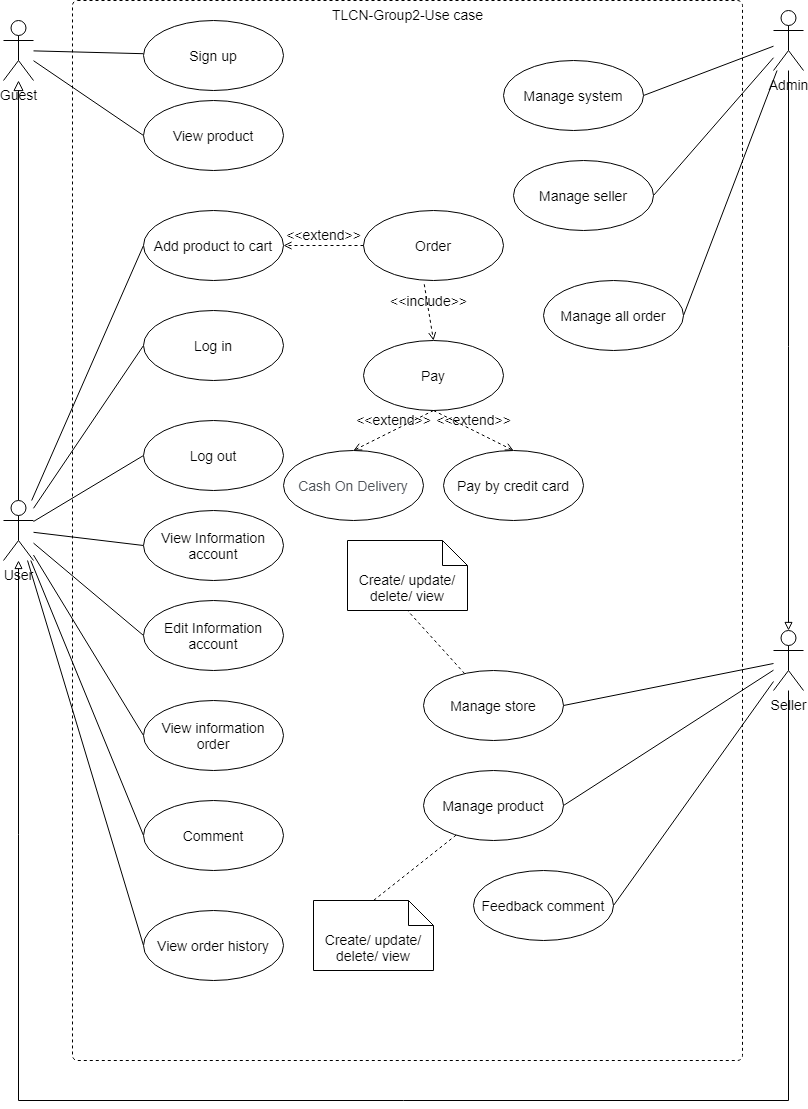

The diagram above was exported from draw.io. Its source (the exported page's mxGraphModel, read from the mxfile embedded in the PNG):
<mxGraphModel dx="868" dy="1619" grid="1" gridSize="10" guides="1" tooltips="1" connect="1" arrows="1" fold="1" page="1" pageScale="1" pageWidth="827" pageHeight="1169" math="0" shadow="0">
  <root>
    <mxCell id="0" />
    <mxCell id="1" parent="0" />
    <mxCell id="emTzlklPmiMxaWlBXXch-2" value="TLCN-Group2-Use case" style="html=1;align=center;verticalAlign=top;rounded=1;absoluteArcSize=1;arcSize=10;dashed=1;fontSize=14;" parent="1" vertex="1">
      <mxGeometry x="79" y="-1150" width="670" height="1060" as="geometry" />
    </mxCell>
    <mxCell id="emTzlklPmiMxaWlBXXch-17" style="edgeStyle=none;rounded=0;orthogonalLoop=1;jettySize=auto;html=1;endArrow=none;endFill=0;fontSize=14;" parent="1" source="emTzlklPmiMxaWlBXXch-3" target="emTzlklPmiMxaWlBXXch-6" edge="1">
      <mxGeometry relative="1" as="geometry" />
    </mxCell>
    <mxCell id="emTzlklPmiMxaWlBXXch-20" style="edgeStyle=none;rounded=0;orthogonalLoop=1;jettySize=auto;html=1;entryX=0;entryY=0.5;entryDx=0;entryDy=0;endArrow=none;endFill=0;fontSize=14;" parent="1" source="emTzlklPmiMxaWlBXXch-3" target="emTzlklPmiMxaWlBXXch-18" edge="1">
      <mxGeometry relative="1" as="geometry" />
    </mxCell>
    <mxCell id="emTzlklPmiMxaWlBXXch-3" value="Guest" style="shape=umlActor;verticalLabelPosition=bottom;verticalAlign=top;html=1;fontSize=14;" parent="1" vertex="1">
      <mxGeometry x="10" y="-1130" width="30" height="60" as="geometry" />
    </mxCell>
    <mxCell id="emTzlklPmiMxaWlBXXch-6" value="Sign up" style="ellipse;whiteSpace=wrap;html=1;fontSize=14;" parent="1" vertex="1">
      <mxGeometry x="150" y="-1130" width="140" height="70" as="geometry" />
    </mxCell>
    <mxCell id="emTzlklPmiMxaWlBXXch-9" value="" style="endArrow=block;startArrow=none;endFill=0;startFill=0;endSize=8;html=1;labelBackgroundColor=none;rounded=0;exitX=0.5;exitY=0;exitDx=0;exitDy=0;exitPerimeter=0;fontSize=14;" parent="1" source="emTzlklPmiMxaWlBXXch-10" target="emTzlklPmiMxaWlBXXch-3" edge="1">
      <mxGeometry width="160" relative="1" as="geometry">
        <mxPoint x="80" y="-810" as="sourcePoint" />
        <mxPoint x="530" y="-1010" as="targetPoint" />
      </mxGeometry>
    </mxCell>
    <mxCell id="emTzlklPmiMxaWlBXXch-25" style="edgeStyle=none;rounded=0;orthogonalLoop=1;jettySize=auto;html=1;entryX=0;entryY=0.5;entryDx=0;entryDy=0;endArrow=none;endFill=0;fontSize=14;" parent="1" source="emTzlklPmiMxaWlBXXch-10" target="emTzlklPmiMxaWlBXXch-24" edge="1">
      <mxGeometry relative="1" as="geometry" />
    </mxCell>
    <mxCell id="emTzlklPmiMxaWlBXXch-27" style="edgeStyle=none;rounded=0;orthogonalLoop=1;jettySize=auto;html=1;entryX=0;entryY=0.5;entryDx=0;entryDy=0;endArrow=none;endFill=0;fontSize=14;" parent="1" source="emTzlklPmiMxaWlBXXch-10" target="emTzlklPmiMxaWlBXXch-26" edge="1">
      <mxGeometry relative="1" as="geometry" />
    </mxCell>
    <mxCell id="emTzlklPmiMxaWlBXXch-39" style="edgeStyle=none;rounded=0;orthogonalLoop=1;jettySize=auto;html=1;entryX=0;entryY=0.5;entryDx=0;entryDy=0;endArrow=none;endFill=0;fontSize=14;" parent="1" source="emTzlklPmiMxaWlBXXch-10" target="emTzlklPmiMxaWlBXXch-38" edge="1">
      <mxGeometry relative="1" as="geometry" />
    </mxCell>
    <mxCell id="emTzlklPmiMxaWlBXXch-41" style="edgeStyle=none;rounded=0;orthogonalLoop=1;jettySize=auto;html=1;entryX=0;entryY=0.5;entryDx=0;entryDy=0;endArrow=none;endFill=0;fontSize=14;" parent="1" source="emTzlklPmiMxaWlBXXch-10" target="emTzlklPmiMxaWlBXXch-40" edge="1">
      <mxGeometry relative="1" as="geometry" />
    </mxCell>
    <mxCell id="emTzlklPmiMxaWlBXXch-43" style="edgeStyle=none;rounded=0;orthogonalLoop=1;jettySize=auto;html=1;entryX=0;entryY=0.5;entryDx=0;entryDy=0;endArrow=none;endFill=0;fontSize=14;" parent="1" source="emTzlklPmiMxaWlBXXch-10" target="emTzlklPmiMxaWlBXXch-42" edge="1">
      <mxGeometry relative="1" as="geometry" />
    </mxCell>
    <mxCell id="emTzlklPmiMxaWlBXXch-51" style="edgeStyle=none;rounded=0;orthogonalLoop=1;jettySize=auto;html=1;entryX=0;entryY=0.5;entryDx=0;entryDy=0;fontFamily=Helvetica;fontSize=14;endArrow=none;endFill=0;" parent="1" source="emTzlklPmiMxaWlBXXch-10" target="emTzlklPmiMxaWlBXXch-50" edge="1">
      <mxGeometry relative="1" as="geometry" />
    </mxCell>
    <mxCell id="emTzlklPmiMxaWlBXXch-53" style="edgeStyle=none;rounded=0;orthogonalLoop=1;jettySize=auto;html=1;entryX=0;entryY=0.5;entryDx=0;entryDy=0;fontFamily=Helvetica;fontSize=14;endArrow=none;endFill=0;" parent="1" source="emTzlklPmiMxaWlBXXch-10" target="emTzlklPmiMxaWlBXXch-52" edge="1">
      <mxGeometry relative="1" as="geometry" />
    </mxCell>
    <mxCell id="emTzlklPmiMxaWlBXXch-54" style="edgeStyle=none;rounded=0;orthogonalLoop=1;jettySize=auto;html=1;entryX=0;entryY=0.5;entryDx=0;entryDy=0;fontFamily=Helvetica;fontSize=14;endArrow=none;endFill=0;" parent="1" source="emTzlklPmiMxaWlBXXch-10" target="emTzlklPmiMxaWlBXXch-36" edge="1">
      <mxGeometry relative="1" as="geometry" />
    </mxCell>
    <mxCell id="emTzlklPmiMxaWlBXXch-10" value="User" style="shape=umlActor;verticalLabelPosition=bottom;verticalAlign=top;html=1;fontSize=14;" parent="1" vertex="1">
      <mxGeometry x="10" y="-650" width="30" height="60" as="geometry" />
    </mxCell>
    <mxCell id="emTzlklPmiMxaWlBXXch-34" style="edgeStyle=orthogonalEdgeStyle;rounded=0;orthogonalLoop=1;jettySize=auto;html=1;endArrow=block;endFill=0;fontSize=14;" parent="1" source="emTzlklPmiMxaWlBXXch-12" target="emTzlklPmiMxaWlBXXch-10" edge="1">
      <mxGeometry relative="1" as="geometry">
        <Array as="points">
          <mxPoint x="795" y="-50" />
          <mxPoint x="25" y="-50" />
        </Array>
      </mxGeometry>
    </mxCell>
    <mxCell id="emTzlklPmiMxaWlBXXch-62" style="edgeStyle=none;rounded=0;orthogonalLoop=1;jettySize=auto;html=1;entryX=1;entryY=0.5;entryDx=0;entryDy=0;fontFamily=Helvetica;fontSize=14;endArrow=none;endFill=0;" parent="1" source="emTzlklPmiMxaWlBXXch-12" target="emTzlklPmiMxaWlBXXch-60" edge="1">
      <mxGeometry relative="1" as="geometry" />
    </mxCell>
    <mxCell id="emTzlklPmiMxaWlBXXch-65" style="edgeStyle=none;rounded=0;orthogonalLoop=1;jettySize=auto;html=1;entryX=1;entryY=0.5;entryDx=0;entryDy=0;fontFamily=Helvetica;fontSize=14;endArrow=none;endFill=0;" parent="1" source="emTzlklPmiMxaWlBXXch-12" target="emTzlklPmiMxaWlBXXch-64" edge="1">
      <mxGeometry relative="1" as="geometry" />
    </mxCell>
    <mxCell id="emTzlklPmiMxaWlBXXch-69" style="edgeStyle=none;rounded=0;orthogonalLoop=1;jettySize=auto;html=1;entryX=1;entryY=0.5;entryDx=0;entryDy=0;fontFamily=Helvetica;fontSize=14;endArrow=none;endFill=0;" parent="1" source="emTzlklPmiMxaWlBXXch-12" target="emTzlklPmiMxaWlBXXch-68" edge="1">
      <mxGeometry relative="1" as="geometry" />
    </mxCell>
    <mxCell id="emTzlklPmiMxaWlBXXch-12" value="Seller" style="shape=umlActor;verticalLabelPosition=bottom;verticalAlign=top;html=1;fontSize=14;" parent="1" vertex="1">
      <mxGeometry x="780" y="-520" width="30" height="60" as="geometry" />
    </mxCell>
    <mxCell id="emTzlklPmiMxaWlBXXch-32" style="rounded=0;orthogonalLoop=1;jettySize=auto;html=1;entryX=0.5;entryY=0;entryDx=0;entryDy=0;entryPerimeter=0;endArrow=block;endFill=0;fontSize=14;" parent="1" source="emTzlklPmiMxaWlBXXch-13" target="emTzlklPmiMxaWlBXXch-12" edge="1">
      <mxGeometry relative="1" as="geometry" />
    </mxCell>
    <mxCell id="emTzlklPmiMxaWlBXXch-71" style="edgeStyle=none;rounded=0;orthogonalLoop=1;jettySize=auto;html=1;entryX=1;entryY=0.5;entryDx=0;entryDy=0;fontFamily=Helvetica;fontSize=14;endArrow=none;endFill=0;" parent="1" source="emTzlklPmiMxaWlBXXch-13" target="emTzlklPmiMxaWlBXXch-70" edge="1">
      <mxGeometry relative="1" as="geometry" />
    </mxCell>
    <mxCell id="emTzlklPmiMxaWlBXXch-73" style="edgeStyle=none;rounded=0;orthogonalLoop=1;jettySize=auto;html=1;entryX=1;entryY=0.5;entryDx=0;entryDy=0;fontFamily=Helvetica;fontSize=14;endArrow=none;endFill=0;" parent="1" source="emTzlklPmiMxaWlBXXch-13" target="emTzlklPmiMxaWlBXXch-72" edge="1">
      <mxGeometry relative="1" as="geometry" />
    </mxCell>
    <mxCell id="emTzlklPmiMxaWlBXXch-75" style="edgeStyle=none;rounded=0;orthogonalLoop=1;jettySize=auto;html=1;entryX=1;entryY=0.5;entryDx=0;entryDy=0;fontFamily=Helvetica;fontSize=14;endArrow=none;endFill=0;" parent="1" source="emTzlklPmiMxaWlBXXch-13" target="emTzlklPmiMxaWlBXXch-74" edge="1">
      <mxGeometry relative="1" as="geometry" />
    </mxCell>
    <mxCell id="emTzlklPmiMxaWlBXXch-13" value="Admin" style="shape=umlActor;verticalLabelPosition=bottom;verticalAlign=top;html=1;fontSize=14;" parent="1" vertex="1">
      <mxGeometry x="780" y="-1140" width="30" height="60" as="geometry" />
    </mxCell>
    <mxCell id="emTzlklPmiMxaWlBXXch-18" value="View product" style="ellipse;whiteSpace=wrap;html=1;fontSize=14;" parent="1" vertex="1">
      <mxGeometry x="150" y="-1050" width="140" height="70" as="geometry" />
    </mxCell>
    <mxCell id="emTzlklPmiMxaWlBXXch-24" value="Log in" style="ellipse;whiteSpace=wrap;html=1;fontSize=14;" parent="1" vertex="1">
      <mxGeometry x="150" y="-840" width="140" height="70" as="geometry" />
    </mxCell>
    <mxCell id="emTzlklPmiMxaWlBXXch-26" value="Log out" style="ellipse;whiteSpace=wrap;html=1;fontSize=14;" parent="1" vertex="1">
      <mxGeometry x="150" y="-730" width="140" height="70" as="geometry" />
    </mxCell>
    <mxCell id="emTzlklPmiMxaWlBXXch-35" value="Pay" style="ellipse;whiteSpace=wrap;html=1;fontSize=14;" parent="1" vertex="1">
      <mxGeometry x="370" y="-810" width="140" height="70" as="geometry" />
    </mxCell>
    <mxCell id="emTzlklPmiMxaWlBXXch-36" value="Add product to cart" style="ellipse;whiteSpace=wrap;html=1;fontSize=14;" parent="1" vertex="1">
      <mxGeometry x="150" y="-940" width="140" height="70" as="geometry" />
    </mxCell>
    <mxCell id="emTzlklPmiMxaWlBXXch-38" value="View Information account" style="ellipse;whiteSpace=wrap;html=1;fontSize=14;" parent="1" vertex="1">
      <mxGeometry x="150" y="-640" width="140" height="70" as="geometry" />
    </mxCell>
    <mxCell id="emTzlklPmiMxaWlBXXch-40" value="Edit Information account" style="ellipse;whiteSpace=wrap;html=1;fontSize=14;" parent="1" vertex="1">
      <mxGeometry x="150" y="-550" width="140" height="70" as="geometry" />
    </mxCell>
    <mxCell id="emTzlklPmiMxaWlBXXch-42" value="View information order" style="ellipse;whiteSpace=wrap;html=1;fontSize=14;" parent="1" vertex="1">
      <mxGeometry x="150" y="-450" width="140" height="70" as="geometry" />
    </mxCell>
    <mxCell id="emTzlklPmiMxaWlBXXch-45" value="Pay by credit card" style="ellipse;whiteSpace=wrap;html=1;fontSize=14;" parent="1" vertex="1">
      <mxGeometry x="450" y="-700" width="140" height="70" as="geometry" />
    </mxCell>
    <mxCell id="emTzlklPmiMxaWlBXXch-46" value="&lt;span style=&quot;color: rgb(77, 81, 86); font-size: 14px; text-align: left; background-color: rgb(255, 255, 255);&quot;&gt;Cash On Delivery&lt;/span&gt;" style="ellipse;whiteSpace=wrap;html=1;fontSize=14;" parent="1" vertex="1">
      <mxGeometry x="290" y="-700" width="140" height="70" as="geometry" />
    </mxCell>
    <mxCell id="emTzlklPmiMxaWlBXXch-47" value="&amp;lt;&amp;lt;extend&amp;gt;&amp;gt;" style="html=1;verticalAlign=bottom;labelBackgroundColor=none;endArrow=open;endFill=0;dashed=1;rounded=0;fontFamily=Helvetica;fontSize=14;exitX=0.5;exitY=1;exitDx=0;exitDy=0;entryX=0.5;entryY=0;entryDx=0;entryDy=0;" parent="1" source="emTzlklPmiMxaWlBXXch-35" target="emTzlklPmiMxaWlBXXch-45" edge="1">
      <mxGeometry width="160" relative="1" as="geometry">
        <mxPoint x="370" y="-540" as="sourcePoint" />
        <mxPoint x="530" y="-540" as="targetPoint" />
      </mxGeometry>
    </mxCell>
    <mxCell id="emTzlklPmiMxaWlBXXch-48" value="&amp;lt;&amp;lt;extend&amp;gt;&amp;gt;" style="html=1;verticalAlign=bottom;labelBackgroundColor=none;endArrow=open;endFill=0;dashed=1;rounded=0;fontFamily=Helvetica;fontSize=14;exitX=0.5;exitY=1;exitDx=0;exitDy=0;entryX=0.5;entryY=0;entryDx=0;entryDy=0;" parent="1" source="emTzlklPmiMxaWlBXXch-35" target="emTzlklPmiMxaWlBXXch-46" edge="1">
      <mxGeometry width="160" relative="1" as="geometry">
        <mxPoint x="300.0000000000016" y="-315" as="sourcePoint" />
        <mxPoint x="350.00000000000296" y="-405" as="targetPoint" />
      </mxGeometry>
    </mxCell>
    <mxCell id="emTzlklPmiMxaWlBXXch-50" value="Comment" style="ellipse;whiteSpace=wrap;html=1;fontSize=14;" parent="1" vertex="1">
      <mxGeometry x="150" y="-350" width="140" height="70" as="geometry" />
    </mxCell>
    <mxCell id="emTzlklPmiMxaWlBXXch-52" value="View order history" style="ellipse;whiteSpace=wrap;html=1;fontSize=14;" parent="1" vertex="1">
      <mxGeometry x="150" y="-240" width="140" height="70" as="geometry" />
    </mxCell>
    <mxCell id="emTzlklPmiMxaWlBXXch-55" value="Order" style="ellipse;whiteSpace=wrap;html=1;fontSize=14;" parent="1" vertex="1">
      <mxGeometry x="370" y="-940" width="140" height="70" as="geometry" />
    </mxCell>
    <mxCell id="emTzlklPmiMxaWlBXXch-56" value="&amp;lt;&amp;lt;extend&amp;gt;&amp;gt;" style="html=1;verticalAlign=bottom;labelBackgroundColor=none;endArrow=open;endFill=0;dashed=1;rounded=0;fontFamily=Helvetica;fontSize=14;entryX=1;entryY=0.5;entryDx=0;entryDy=0;exitX=0;exitY=0.5;exitDx=0;exitDy=0;" parent="1" source="emTzlklPmiMxaWlBXXch-55" target="emTzlklPmiMxaWlBXXch-36" edge="1">
      <mxGeometry width="160" relative="1" as="geometry">
        <mxPoint x="370" y="-860" as="sourcePoint" />
        <mxPoint x="530" y="-860" as="targetPoint" />
      </mxGeometry>
    </mxCell>
    <mxCell id="emTzlklPmiMxaWlBXXch-59" value="&amp;lt;&amp;lt;include&amp;gt;&amp;gt;" style="html=1;verticalAlign=bottom;labelBackgroundColor=none;endArrow=open;endFill=0;dashed=1;rounded=0;fontFamily=Helvetica;fontSize=14;exitX=0.434;exitY=1.054;exitDx=0;exitDy=0;exitPerimeter=0;entryX=0.5;entryY=0;entryDx=0;entryDy=0;" parent="1" source="emTzlklPmiMxaWlBXXch-55" target="emTzlklPmiMxaWlBXXch-35" edge="1">
      <mxGeometry width="160" relative="1" as="geometry">
        <mxPoint x="370" y="-750" as="sourcePoint" />
        <mxPoint x="530" y="-750" as="targetPoint" />
      </mxGeometry>
    </mxCell>
    <mxCell id="emTzlklPmiMxaWlBXXch-63" style="edgeStyle=none;rounded=0;orthogonalLoop=1;jettySize=auto;html=1;entryX=0.5;entryY=1;entryDx=0;entryDy=0;entryPerimeter=0;fontFamily=Helvetica;fontSize=14;endArrow=none;endFill=0;dashed=1;" parent="1" source="emTzlklPmiMxaWlBXXch-60" target="emTzlklPmiMxaWlBXXch-61" edge="1">
      <mxGeometry relative="1" as="geometry" />
    </mxCell>
    <mxCell id="emTzlklPmiMxaWlBXXch-60" value="Manage store" style="ellipse;whiteSpace=wrap;html=1;fontSize=14;" parent="1" vertex="1">
      <mxGeometry x="430" y="-480" width="140" height="70" as="geometry" />
    </mxCell>
    <mxCell id="emTzlklPmiMxaWlBXXch-61" value="Create/ update/ delete/ view" style="shape=note2;boundedLbl=1;whiteSpace=wrap;html=1;size=25;verticalAlign=top;align=center;fontFamily=Helvetica;fontSize=14;" parent="1" vertex="1">
      <mxGeometry x="354" y="-610" width="120" height="70" as="geometry" />
    </mxCell>
    <mxCell id="emTzlklPmiMxaWlBXXch-67" style="edgeStyle=none;rounded=0;orthogonalLoop=1;jettySize=auto;html=1;entryX=0.5;entryY=0;entryDx=0;entryDy=0;entryPerimeter=0;dashed=1;fontFamily=Helvetica;fontSize=14;endArrow=none;endFill=0;" parent="1" source="emTzlklPmiMxaWlBXXch-64" target="emTzlklPmiMxaWlBXXch-66" edge="1">
      <mxGeometry relative="1" as="geometry" />
    </mxCell>
    <mxCell id="emTzlklPmiMxaWlBXXch-64" value="Manage product" style="ellipse;whiteSpace=wrap;html=1;fontSize=14;" parent="1" vertex="1">
      <mxGeometry x="430" y="-380" width="140" height="70" as="geometry" />
    </mxCell>
    <mxCell id="emTzlklPmiMxaWlBXXch-66" value="Create/ update/ delete/ view" style="shape=note2;boundedLbl=1;whiteSpace=wrap;html=1;size=25;verticalAlign=top;align=center;fontFamily=Helvetica;fontSize=14;" parent="1" vertex="1">
      <mxGeometry x="320" y="-250" width="120" height="70" as="geometry" />
    </mxCell>
    <mxCell id="emTzlklPmiMxaWlBXXch-68" value="Feedback comment" style="ellipse;whiteSpace=wrap;html=1;fontSize=14;" parent="1" vertex="1">
      <mxGeometry x="480" y="-280" width="140" height="70" as="geometry" />
    </mxCell>
    <mxCell id="emTzlklPmiMxaWlBXXch-70" value="Manage system" style="ellipse;whiteSpace=wrap;html=1;fontSize=14;" parent="1" vertex="1">
      <mxGeometry x="510" y="-1090" width="140" height="70" as="geometry" />
    </mxCell>
    <mxCell id="emTzlklPmiMxaWlBXXch-72" value="Manage seller" style="ellipse;whiteSpace=wrap;html=1;fontSize=14;" parent="1" vertex="1">
      <mxGeometry x="520" y="-990" width="140" height="70" as="geometry" />
    </mxCell>
    <mxCell id="emTzlklPmiMxaWlBXXch-74" value="Manage all order" style="ellipse;whiteSpace=wrap;html=1;fontSize=14;" parent="1" vertex="1">
      <mxGeometry x="550" y="-870" width="140" height="70" as="geometry" />
    </mxCell>
  </root>
</mxGraphModel>